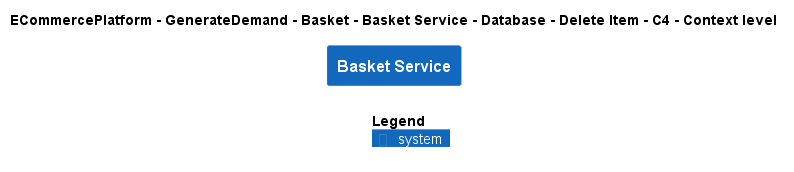

The diagram above was rendered by PlantUML. Its source (embedded in the PNG):
@startuml
!include ..\..\..\..\..\..\..\..\..\.c4s\C4_Context.puml

AddElementTag("c4interflow:lifecycle:new", $bgColor=green, $fontColor=#ffffff, $borderColor=green, $shadowing="False")
AddElementTag("c4interflow:lifecycle:changed", $bgColor=orange, $fontColor=#ffffff, $borderColor=orange, $shadowing="False")
AddElementTag("c4interflow:lifecycle:removed", $bgColor=red, $fontColor=#ffffff, $borderColor=red, $shadowing="False")

AddRelTag("c4interflow:lifecycle:new", $textColor=green, $lineColor=green)
AddRelTag("c4interflow:lifecycle:changed", $textColor=orange, $lineColor=orange)
AddRelTag("c4interflow:lifecycle:removed", $textColor=red, $lineColor=red)

SHOW_PERSON_PORTRAIT()
LAYOUT_TOP_DOWN()

skinparam linetype polyline

title ECommercePlatform - GenerateDemand - Basket - Basket Service - Database - Delete Item - C4 - Context level

System(ECommercePlatform.GenerateDemand.Basket.SoftwareSystems.BasketService, "Basket Service", "")



SHOW_LEGEND()
@enduml